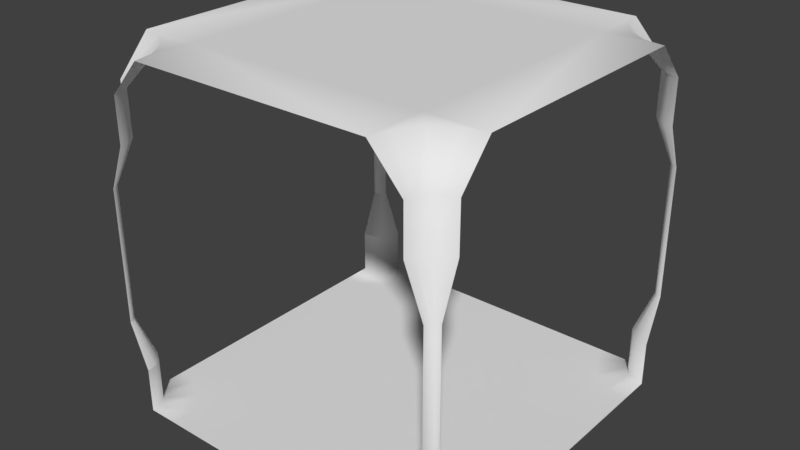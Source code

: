 # Source: Corridor4Way.blend  (saved by Blender 2.77.0; exported with 4.5.12 LTS)
import bpy
from mathutils import Matrix  # noqa: F401  (used for matrix-valued properties, if any)

bpy.ops.wm.read_factory_settings(use_empty=True)
scene = bpy.context.scene
scene.name = 'Scene'

# ---- collections
col_collection_1 = bpy.data.collections.new('Collection 1'); scene.collection.children.link(col_collection_1)

# ---- materials (node trees are filled in below, after node groups)
mat_floor1 = bpy.data.materials.new('Floor1')
mat_floor1.alpha_threshold = 0.0
mat_floor1.use_transparent_shadow = False
mat_floor1.roughness = 0.5
mat_ceiling = bpy.data.materials.new('Ceiling')
mat_ceiling.alpha_threshold = 0.0
mat_ceiling.use_transparent_shadow = False
mat_ceiling.roughness = 0.5
mat_floor2 = bpy.data.materials.new('Floor2')
mat_floor2.alpha_threshold = 0.0
mat_floor2.use_transparent_shadow = False
mat_floor2.roughness = 0.5
mat_trimceiling = bpy.data.materials.new('TrimCeiling')
mat_trimceiling.alpha_threshold = 0.0
mat_trimceiling.use_transparent_shadow = False
mat_trimceiling.roughness = 0.5
mat_wall = bpy.data.materials.new('Wall')
mat_wall.alpha_threshold = 0.0
mat_wall.use_transparent_shadow = False
mat_wall.roughness = 0.5
mat_trim = bpy.data.materials.new('Trim')
mat_trim.alpha_threshold = 0.0
mat_trim.use_transparent_shadow = False
mat_trim.roughness = 0.5

# ---- material node trees

# ---- world
world_world = bpy.data.worlds.new('World'); scene.world = world_world
world_world.color = (0.05088, 0.05088, 0.05088)
world_world.use_sun_shadow = False
world_world.sun_shadow_jitter_overblur = 0.0
world_world.cycles.sampling_method = 'MANUAL'

# ---- meshes
me_corridor4way = bpy.data.meshes.new('Corridor4Way')
me_corridor4way.from_pydata([(-13.4, -13.4, 0.0), (13.4, -13.4, 0.0), (13.4, 13.4, 0.0), (-13.4, 13.4, 0.0), (-19.95, 13.4, 2.1e-07), (-20.0, 13.4, 2.115e-07), (-20.0, 13.4, 2.116e-07), (-13.4, -19.95, 0.0), (-13.4, -20.0, 0.0), (-13.4, -20.0, 0.0), (20.0, 13.4, 0.0), (19.95, -13.4, 0.0), (20.0, -13.4, 0.0), (20.0, -13.4, 0.0), (-13.4, 20.0, 2.116e-07), (13.4, 19.95, 3.896e-07), (13.4, 20.0, 3.924e-07), (13.4, 20.0, 3.927e-07), (-20.0, -13.4, 0.0), (-15.35, -15.35, 0.0), (-13.82, -17.72, 0.0), (-20.0, 13.44, 2.122e-07), (15.35, -15.35, 0.0), (17.72, -13.82, 0.0), (-13.44, -20.0, 0.0), (17.72, 13.82, 2.527e-08), (15.35, 15.35, 1.16e-07), (13.82, 17.72, 2.571e-07), (20.0, -13.44, 0.0), (13.44, 20.0, 3.927e-07), (-13.4, 13.4, 39.0), (13.4, 13.4, 39.0), (13.4, -13.4, 39.0), (-13.4, -13.4, 39.0), (-20.0, 13.4, 39.0), (-20.0, -13.4, 39.0), (-13.4, 20.0, 39.0), (20.0, 13.4, 39.0), (-15.35, 15.35, 39.0), (-13.82, 17.72, 39.0), (13.4, 20.0, 39.0), (13.85, 17.74, 39.0), (20.0, -13.4, 39.0), (-13.4, -20.0, 39.0), (-19.0, -20.0, 10.0), (-19.04, -19.66, 10.0), (-13.85, -17.74, 39.0), (-17.72, -13.82, 0.0), (-13.39, -19.99, 0.0), (-17.0, -20.0, 5.0), (-17.0, -20.0, 0.0), (-17.0, -20.0, 5.0), (-17.0, -20.0, 35.0), (-17.0, -20.0, 30.0), (-19.0, -20.0, 25.0), (-20.0, -19.0, 10.0), (-20.0, -19.0, 25.0), (-20.0, -17.0, 0.0), (-20.0, -17.0, 5.0), (-20.0, -17.0, 35.0), (-20.0, -17.0, 30.0), (-19.0, -20.0, 10.0), (-19.27, -19.34, 10.0), (-19.6, -19.06, 10.0), (-19.04, -19.66, 25.0), (-19.27, -19.34, 25.0), (-19.6, -19.06, 25.0), (-17.19, -18.99, 4.937), (-18.99, -17.19, 4.936), (-17.19, -18.99, 0.0), (-17.89, -17.89, 0.0), (-18.99, -17.19, 0.0), (-17.19, -18.99, 29.94), (-17.89, -17.89, 29.9), (-18.99, -17.19, 29.94), (-17.19, -18.99, 34.94), (-17.89, -17.89, 34.9), (-18.99, -17.19, 34.94), (-15.35, -15.35, 39.0), (-17.72, -13.82, 39.0), (-19.34, -19.27, 10.0), (-19.06, -19.61, 10.0), (-17.89, -17.89, 4.895), (-17.19, -18.99, 4.936), (20.0, -19.0, 10.0), (19.66, -19.04, 10.0), (17.74, -13.85, 39.0), (13.4, -20.0, 0.0), (13.82, -17.72, 0.0), (19.99, -13.39, 0.0), (20.0, -17.0, 5.0), (20.0, -17.0, 0.0), (20.0, -17.0, 5.0), (20.0, -17.0, 35.0), (20.0, -17.0, 30.0), (20.0, -19.0, 25.0), (19.0, -20.0, 10.0), (19.0, -20.0, 25.0), (17.0, -20.0, 0.0), (17.0, -20.0, 5.0), (17.0, -20.0, 35.0), (17.0, -20.0, 30.0), (13.4, -20.0, 39.0), (20.0, -19.0, 10.0), (19.34, -19.27, 10.0), (19.06, -19.6, 10.0), (19.66, -19.04, 25.0), (19.34, -19.27, 25.0), (19.06, -19.6, 25.0), (18.99, -17.19, 4.937), (17.19, -18.99, 4.936), (18.99, -17.19, 0.0), (17.89, -17.89, 0.0), (17.19, -18.99, 0.0), (18.99, -17.19, 29.94), (17.89, -17.89, 29.9), (17.19, -18.99, 29.94), (18.99, -17.19, 34.94), (17.89, -17.89, 34.9), (17.19, -18.99, 34.94), (15.35, -15.35, 39.0), (13.82, -17.72, 39.0), (19.27, -19.34, 10.0), (19.61, -19.06, 10.0), (17.89, -17.89, 4.895), (18.99, -17.19, 4.936), (-20.0, 19.0, 10.0), (-19.66, 19.04, 10.0), (-17.74, 13.85, 39.0), (-17.72, 13.82, 0.0), (-13.82, 17.72, 0.0), (-15.35, 15.35, 0.0), (-19.99, 13.39, 0.0), (-20.0, 17.0, 5.0), (-20.0, 17.0, 0.0), (-20.0, 17.0, 5.0), (-20.0, 17.0, 35.0), (-20.0, 17.0, 30.0), (-20.0, 19.0, 25.0), (-19.0, 20.0, 10.0), (-19.0, 20.0, 25.0), (-17.0, 20.0, 0.0), (-17.0, 20.0, 5.0), (-17.0, 20.0, 35.0), (-17.0, 20.0, 30.0), (-20.0, 19.0, 10.0), (-19.34, 19.27, 10.0), (-19.06, 19.6, 10.0), (-19.66, 19.04, 25.0), (-19.34, 19.27, 25.0), (-19.06, 19.6, 25.0), (-18.99, 17.19, 4.937), (-17.19, 18.99, 4.936), (-18.99, 17.19, 0.0), (-17.89, 17.89, 0.0), (-17.19, 18.99, 0.0), (-18.99, 17.19, 29.94), (-17.89, 17.89, 29.9), (-17.19, 18.99, 29.94), (-18.99, 17.19, 34.94), (-17.89, 17.89, 34.9), (-17.19, 18.99, 34.94), (-19.27, 19.34, 10.0), (-19.61, 19.06, 10.0), (-17.89, 17.89, 4.895), (-18.99, 17.19, 4.936), (19.0, 20.0, 10.0), (19.04, 19.66, 10.0), (13.39, 19.99, 0.0), (17.0, 20.0, 5.0), (17.0, 20.0, 0.0), (17.0, 20.0, 5.0), (17.0, 20.0, 35.0), (17.0, 20.0, 30.0), (19.0, 20.0, 25.0), (20.0, 19.0, 10.0), (20.0, 19.0, 25.0), (20.0, 17.0, 0.0), (20.0, 17.0, 5.0), (20.0, 17.0, 35.0), (20.0, 17.0, 30.0), (19.0, 20.0, 10.0), (19.27, 19.34, 10.0), (19.6, 19.06, 10.0), (19.04, 19.66, 25.0), (19.27, 19.34, 25.0), (19.6, 19.06, 25.0), (17.19, 18.99, 4.937), (18.99, 17.19, 4.936), (17.19, 18.99, 0.0), (17.89, 17.89, 0.0), (18.99, 17.19, 0.0), (17.19, 18.99, 29.94), (17.89, 17.89, 29.9), (18.99, 17.19, 29.94), (17.19, 18.99, 34.94), (17.89, 17.89, 34.9), (18.99, 17.19, 34.94), (15.35, 15.35, 39.0), (17.72, 13.82, 39.0), (19.34, 19.27, 10.0), (19.06, 19.61, 10.0), (17.89, 17.89, 4.895), (17.19, 18.99, 4.936)], [], [(0, 1, 2, 3), (18, 0, 3, 4, 132, 5, 6), (87, 1, 0, 7, 48, 8, 9), (7, 0, 18, 47, 19, 20), (4, 3, 14, 130, 131, 129), (6, 5, 21), (11, 1, 87, 88, 22, 23), (9, 8, 24), (2, 10, 25, 26, 27, 15), (13, 12, 28), (29, 17, 16), (30, 31, 32, 33), (40, 31, 30, 36), (42, 32, 31, 37), (102, 43, 33, 32), (36, 30, 34, 128, 38, 39), (35, 33, 43, 46, 78, 79), (32, 42, 86, 120, 121, 102), (63, 55, 56, 66), (44, 45, 64, 54), (45, 62, 65, 64), (62, 63, 66, 65), (68, 58, 55, 63), (71, 57, 58, 68), (66, 56, 60, 74), (74, 60, 59, 77), (79, 77, 59, 35), (43, 52, 75, 46), (46, 75, 76, 78), (78, 76, 77, 79), (53, 72, 75, 52), (72, 73, 76, 75), (73, 74, 77, 76), (54, 64, 72, 53), (64, 65, 73, 72), (65, 66, 74, 73), (50, 69, 67, 51), (69, 70, 82, 67), (70, 71, 68, 82), (82, 80, 81, 83), (83, 81, 61, 49), (82, 68, 63, 62), (18, 57, 71, 47), (47, 71, 70, 19), (19, 70, 69, 20), (20, 69, 50, 48), (105, 96, 97, 108), (84, 85, 106, 95), (85, 104, 107, 106), (104, 105, 108, 107), (110, 99, 96, 105), (113, 98, 99, 110), (108, 97, 101, 116), (116, 101, 100, 119), (121, 119, 100, 102), (42, 93, 117, 86), (86, 117, 118, 120), (120, 118, 119, 121), (94, 114, 117, 93), (114, 115, 118, 117), (115, 116, 119, 118), (95, 106, 114, 94), (106, 107, 115, 114), (107, 108, 116, 115), (91, 111, 109, 92), (111, 112, 124, 109), (112, 113, 110, 124), (124, 122, 123, 125), (125, 123, 103, 90), (124, 110, 105, 104), (87, 98, 113, 88), (88, 113, 112, 22), (22, 112, 111, 23), (23, 111, 91, 89), (147, 139, 140, 150), (126, 127, 148, 138), (127, 146, 149, 148), (146, 147, 150, 149), (152, 142, 139, 147), (155, 141, 142, 152), (150, 140, 144, 158), (158, 144, 143, 161), (39, 161, 143, 36), (34, 136, 159, 128), (128, 159, 160, 38), (38, 160, 161, 39), (137, 156, 159, 136), (156, 157, 160, 159), (157, 158, 161, 160), (138, 148, 156, 137), (148, 149, 157, 156), (149, 150, 158, 157), (134, 153, 151, 135), (153, 154, 164, 151), (154, 155, 152, 164), (164, 162, 163, 165), (165, 163, 145, 133), (164, 152, 147, 146), (14, 141, 155, 130), (130, 155, 154, 131), (131, 154, 153, 129), (129, 153, 134, 132), (183, 175, 176, 186), (166, 167, 184, 174), (167, 182, 185, 184), (182, 183, 186, 185), (188, 178, 175, 183), (191, 177, 178, 188), (186, 176, 180, 194), (194, 180, 179, 197), (199, 197, 179, 37), (40, 172, 195, 41), (41, 195, 196, 198), (198, 196, 197, 199), (173, 192, 195, 172), (192, 193, 196, 195), (193, 194, 197, 196), (174, 184, 192, 173), (184, 185, 193, 192), (185, 186, 194, 193), (170, 189, 187, 171), (189, 190, 202, 187), (190, 191, 188, 202), (202, 200, 201, 203), (203, 201, 181, 169), (202, 188, 183, 182), (10, 177, 191, 25), (25, 191, 190, 26), (26, 190, 189, 27), (27, 189, 170, 168), (13, 10, 2, 1, 11, 89, 12), (17, 14, 3, 2, 15, 168, 16), (35, 34, 30, 33), (37, 31, 40, 41, 198, 199)])
me_corridor4way.polygons.foreach_set('use_smooth', [True] * 134)
me_corridor4way.polygons.foreach_set('material_index', [0, 0, 0, 0, 0, 0, 0, 0, 0, 0, 0, 1, 1, 1, 1, 1, 1, 1, 4, 4, 4, 4, 5, 5, 5, 5, 3, 3, 3, 3, 5, 5, 5, 5, 5, 5, 5, 5, 5, 5, 5, 5, 2, 2, 2, 2, 4, 4, 4, 4, 5, 5, 5, 5, 3, 3, 3, 3, 5, 5, 5, 5, 5, 5, 5, 5, 5, 5, 5, 5, 2, 2, 2, 2, 4, 4, 4, 4, 5, 5, 5, 5, 3, 3, 3, 3, 5, 5, 5, 5, 5, 5, 5, 5, 5, 5, 5, 5, 2, 2, 2, 2, 4, 4, 4, 4, 5, 5, 5, 5, 3, 3, 3, 3, 5, 5, 5, 5, 5, 5, 5, 5, 5, 5, 5, 5, 2, 2, 2, 2, 0, 0, 1, 1])
_uv = me_corridor4way.uv_layers.new(name='UVMap')
_uv.uv.foreach_set('vector', [0.0002001, -0.9998, 2.0, -0.9998, 2.0, 0.9998, 0.0002, 0.9998, 1.507, -0.9998, 2.0, -0.9998, 2.0, 0.9998, 1.511, 0.9998, 1.508, 0.9991, 1.508, 0.9998, 1.507, 0.9998, 2.0, 0.5074, 2.0, 0.9998, 0.0002, 0.9998, 0.0002, 0.5112, 0.0008549, 0.5078, 0.0002, 0.5077, 0.0002, 0.5074, 2.0, 0.5112, 2.0, 0.9998, 1.507, 0.9998, 1.677, 0.9681, 1.854, 0.8544, 1.968, 0.6774, 1.511, -0.9998, 2.0, -0.9998, 2.0, -0.5074, 1.968, -0.6772, 1.854, -0.8544, 1.677, -0.9684, 1.507, -0.9998, 1.508, -0.9998, 1.507, -0.9972, 0.4888, 0.9998, 0.0002, 0.9998, 0.0002, 0.5074, 0.03189, 0.6772, 0.1456, 0.8544, 0.3226, 0.9684, 2.0, 0.5074, 2.0, 0.5077, 1.997, 0.5074, 0.0002001, -0.9998, 0.4926, -0.9998, 0.3228, -0.9681, 0.1456, -0.8544, 0.0316, -0.6774, 0.0002, -0.5112, 0.4926, 0.9998, 0.4923, 0.9998, 0.4926, 0.9972, 0.002829, -0.5074, 0.0002, -0.5074, 0.0002, -0.5077, 0.0002001, -0.9998, 2.0, -0.9998, 2.0, 0.9998, 0.0002, 0.9998, 2.0, 0.5074, 2.0, 0.9998, 0.0002, 0.9998, 0.0002, 0.5074, 0.4926, 0.9998, 0.0002, 0.9998, 0.0002001, -0.9998, 0.4926, -0.9998, 2.0, -0.5074, 0.0002, -0.5074, 0.0002001, -0.9998, 2.0, -0.9998, 2.0, 0.5074, 2.0, 0.9998, 1.507, 0.9998, 1.676, 0.9665, 1.854, 0.8544, 1.968, 0.6772, 1.507, -0.9998, 2.0, -0.9998, 2.0, -0.5074, 1.966, -0.6763, 1.854, -0.8544, 1.677, -0.9681, 0.0002001, -0.9998, 0.4926, -0.9998, 0.3237, -0.9665, 0.1456, -0.8544, 0.03189, -0.6772, 0.0002, -0.5074, 9.999e-05, 0.5625, 9.999e-05, 0.625, 0.9999, 0.625, 0.9999, 0.5625, 9.999e-05, 0.375, 9.999e-05, 0.4375, 0.9999, 0.4375, 0.9999, 0.375, 9.999e-05, 0.4375, 9.999e-05, 0.5, 0.9999, 0.5, 0.9999, 0.4375, 9.999e-05, 0.5, 9.999e-05, 0.5625, 0.9999, 0.5625, 0.9999, 0.5, 0.375, 0.5, 0.25, 0.5, 0.25, 1.0, 0.375, 1.0, 0.375, 4.47e-08, 0.25, 4.47e-08, 0.25, 0.5, 0.375, 0.5, 0.9999, 0.75, 0.9999, 0.9999, 0.0, 0.5, 0.25, 0.5, 0.25, 0.5, 0.0, 0.5, -1.192e-07, 1.0, 0.25, 1.0, 1.0, 0.4375, 0.0, 0.4375, 0.0, 0.375, 1.0, 0.375, 1.0, 0.625, 0.0, 0.625, 0.0, 0.5625, 1.0, 0.5625, 1.0, 0.5625, 0.0, 0.5625, 0.0, 0.5, 1.0, 0.5, 1.0, 0.5, 0.0, 0.5, 0.0, 0.4375, 1.0, 0.4375, 1.0, 0.5, 0.75, 0.5, 0.75, 1.0, 1.0, 1.0, 0.75, 0.5, 0.5, 0.5, 0.5, 1.0, 0.75, 1.0, 0.5, 0.5, 0.25, 0.5, 0.25, 1.0, 0.5, 1.0, 0.9999, 0.0001002, 0.9999, 0.2501, 0.75, 0.5, 1.0, 0.5, 0.9999, 0.2501, 0.9999, 0.5, 0.5, 0.5, 0.75, 0.5, 0.9999, 0.5, 0.9999, 0.75, 0.25, 0.5, 0.5, 0.5, 0.75, 4.47e-08, 0.625, 4.47e-08, 0.625, 0.5, 0.75, 0.5, 0.625, 4.47e-08, 0.5, 4.47e-08, 0.5, 0.5, 0.625, 0.5, 0.5, 4.47e-08, 0.375, 4.47e-08, 0.375, 0.5, 0.5, 0.5, 0.625, 0.5, 0.625, 1.0, 0.75, 1.0, 0.75, 0.5, 0.625, 0.5, 0.625, 1.0, 0.5, 1.0, 0.5, 0.5, 0.375, 0.5, 0.5, 0.5, 0.5, 1.0, 0.375, 1.0, 1.0, 0.5, 0.4531, 0.5, 0.4531, 0.375, 1.0, 0.375, 1.0, 0.375, 0.4531, 0.375, 0.4531, 0.25, 1.0, 0.25, 1.0, 0.25, 0.4531, 0.25, 0.4531, 0.125, 1.0, 0.125, 1.0, 0.125, 0.4531, 0.125, 0.4531, 0.0, 1.0, 2.384e-07, 9.999e-05, 0.5625, 9.999e-05, 0.625, 0.9999, 0.625, 0.9999, 0.5625, 9.999e-05, 0.375, 9.999e-05, 0.4375, 0.9999, 0.4375, 0.9999, 0.375, 9.999e-05, 0.4375, 9.999e-05, 0.5, 0.9999, 0.5, 0.9999, 0.4375, 9.999e-05, 0.5, 9.999e-05, 0.5625, 0.9999, 0.5625, 0.9999, 0.5, 0.375, 0.5, 0.25, 0.5, 0.25, 1.0, 0.375, 1.0, 0.375, 4.47e-08, 0.25, 4.47e-08, 0.25, 0.5, 0.375, 0.5, 0.9999, 0.75, 0.9999, 0.9999, 0.0, 0.5, 0.25, 0.5, 0.25, 0.5, 0.0, 0.5, -1.192e-07, 1.0, 0.25, 1.0, 1.0, 0.4375, 0.0, 0.4375, 0.0, 0.375, 1.0, 0.375, 1.0, 0.625, 0.0, 0.625, 0.0, 0.5625, 1.0, 0.5625, 1.0, 0.5625, 0.0, 0.5625, 0.0, 0.5, 1.0, 0.5, 1.0, 0.5, 0.0, 0.5, 0.0, 0.4375, 1.0, 0.4375, 1.0, 0.5, 0.75, 0.5, 0.75, 1.0, 1.0, 1.0, 0.75, 0.5, 0.5, 0.5, 0.5, 1.0, 0.75, 1.0, 0.5, 0.5, 0.25, 0.5, 0.25, 1.0, 0.5, 1.0, 0.9999, 0.0001002, 0.9999, 0.2501, 0.75, 0.5, 1.0, 0.5, 0.9999, 0.2501, 0.9999, 0.5, 0.5, 0.5, 0.75, 0.5, 0.9999, 0.5, 0.9999, 0.75, 0.25, 0.5, 0.5, 0.5, 0.75, 4.47e-08, 0.625, 4.47e-08, 0.625, 0.5, 0.75, 0.5, 0.625, 4.47e-08, 0.5, 4.47e-08, 0.5, 0.5, 0.625, 0.5, 0.5, 4.47e-08, 0.375, 4.47e-08, 0.375, 0.5, 0.5, 0.5, 0.625, 0.5, 0.625, 1.0, 0.75, 1.0, 0.75, 0.5, 0.625, 0.5, 0.625, 1.0, 0.5, 1.0, 0.5, 0.5, 0.375, 0.5, 0.5, 0.5, 0.5, 1.0, 0.375, 1.0, 1.0, 0.5, 0.4531, 0.5, 0.4531, 0.375, 1.0, 0.375, 1.0, 0.375, 0.4531, 0.375, 0.4531, 0.25, 1.0, 0.25, 1.0, 0.25, 0.4531, 0.25, 0.4531, 0.125, 1.0, 0.125, 1.0, 0.125, 0.4531, 0.125, 0.4531, 0.0, 1.0, 2.384e-07, 9.999e-05, 0.5625, 9.999e-05, 0.625, 0.9999, 0.625, 0.9999, 0.5625, 9.999e-05, 0.375, 9.999e-05, 0.4375, 0.9999, 0.4375, 0.9999, 0.375, 9.999e-05, 0.4375, 9.999e-05, 0.5, 0.9999, 0.5, 0.9999, 0.4375, 9.999e-05, 0.5, 9.999e-05, 0.5625, 0.9999, 0.5625, 0.9999, 0.5, 0.375, 0.5, 0.25, 0.5, 0.25, 1.0, 0.375, 1.0, 0.375, 4.47e-08, 0.25, 4.47e-08, 0.25, 0.5, 0.375, 0.5, 0.9999, 0.75, 0.9999, 0.9999, 0.0, 0.5, 0.25, 0.5, 0.25, 0.5, 0.0, 0.5, -1.192e-07, 1.0, 0.25, 1.0, 1.0, 0.4375, 0.0, 0.4375, 0.0, 0.375, 1.0, 0.375, 1.0, 0.625, 0.0, 0.625, 0.0, 0.5625, 1.0, 0.5625, 1.0, 0.5625, 0.0, 0.5625, 0.0, 0.5, 1.0, 0.5, 1.0, 0.5, 0.0, 0.5, 0.0, 0.4375, 1.0, 0.4375, 1.0, 0.5, 0.75, 0.5, 0.75, 1.0, 1.0, 1.0, 0.75, 0.5, 0.5, 0.5, 0.5, 1.0, 0.75, 1.0, 0.5, 0.5, 0.25, 0.5, 0.25, 1.0, 0.5, 1.0, 0.9999, 0.0001002, 0.9999, 0.2501, 0.75, 0.5, 1.0, 0.5, 0.9999, 0.2501, 0.9999, 0.5, 0.5, 0.5, 0.75, 0.5, 0.9999, 0.5, 0.9999, 0.75, 0.25, 0.5, 0.5, 0.5, 0.75, 4.47e-08, 0.625, 4.47e-08, 0.625, 0.5, 0.75, 0.5, 0.625, 4.47e-08, 0.5, 4.47e-08, 0.5, 0.5, 0.625, 0.5, 0.5, 4.47e-08, 0.375, 4.47e-08, 0.375, 0.5, 0.5, 0.5, 0.625, 0.5, 0.625, 1.0, 0.75, 1.0, 0.75, 0.5, 0.625, 0.5, 0.625, 1.0, 0.5, 1.0, 0.5, 0.5, 0.375, 0.5, 0.5, 0.5, 0.5, 1.0, 0.375, 1.0, 1.0, 0.5, 0.4531, 0.5, 0.4531, 0.375, 1.0, 0.375, 1.0, 0.375, 0.4531, 0.375, 0.4531, 0.25, 1.0, 0.25, 1.0, 0.25, 0.4531, 0.25, 0.4531, 0.125, 1.0, 0.125, 1.0, 0.125, 0.4531, 0.125, 0.4531, 0.0, 1.0, 2.384e-07, 9.999e-05, 0.5625, 9.999e-05, 0.625, 0.9999, 0.625, 0.9999, 0.5625, 9.999e-05, 0.375, 9.999e-05, 0.4375, 0.9999, 0.4375, 0.9999, 0.375, 9.999e-05, 0.4375, 9.999e-05, 0.5, 0.9999, 0.5, 0.9999, 0.4375, 9.999e-05, 0.5, 9.999e-05, 0.5625, 0.9999, 0.5625, 0.9999, 0.5, 0.375, 0.5, 0.25, 0.5, 0.25, 1.0, 0.375, 1.0, 0.375, 4.47e-08, 0.25, 4.47e-08, 0.25, 0.5, 0.375, 0.5, 0.9999, 0.75, 0.9999, 0.9999, 0.0, 0.5, 0.25, 0.5, 0.25, 0.5, 0.0, 0.5, -1.192e-07, 1.0, 0.25, 1.0, 1.0, 0.4375, 0.0, 0.4375, 0.0, 0.375, 1.0, 0.375, 1.0, 0.625, 0.0, 0.625, 0.0, 0.5625, 1.0, 0.5625, 1.0, 0.5625, 0.0, 0.5625, 0.0, 0.5, 1.0, 0.5, 1.0, 0.5, 0.0, 0.5, 0.0, 0.4375, 1.0, 0.4375, 1.0, 0.5, 0.75, 0.5, 0.75, 1.0, 1.0, 1.0, 0.75, 0.5, 0.5, 0.5, 0.5, 1.0, 0.75, 1.0, 0.5, 0.5, 0.25, 0.5, 0.25, 1.0, 0.5, 1.0, 0.9999, 0.0001002, 0.9999, 0.2501, 0.75, 0.5, 1.0, 0.5, 0.9999, 0.2501, 0.9999, 0.5, 0.5, 0.5, 0.75, 0.5, 0.9999, 0.5, 0.9999, 0.75, 0.25, 0.5, 0.5, 0.5, 0.75, 4.47e-08, 0.625, 4.47e-08, 0.625, 0.5, 0.75, 0.5, 0.625, 4.47e-08, 0.5, 4.47e-08, 0.5, 0.5, 0.625, 0.5, 0.5, 4.47e-08, 0.375, 4.47e-08, 0.375, 0.5, 0.5, 0.5, 0.625, 0.5, 0.625, 1.0, 0.75, 1.0, 0.75, 0.5, 0.625, 0.5, 0.625, 1.0, 0.5, 1.0, 0.5, 0.5, 0.375, 0.5, 0.5, 0.5, 0.5, 1.0, 0.375, 1.0, 1.0, 0.5, 0.4531, 0.5, 0.4531, 0.375, 1.0, 0.375, 1.0, 0.375, 0.4531, 0.375, 0.4531, 0.25, 1.0, 0.25, 1.0, 0.25, 0.4531, 0.25, 0.4531, 0.125, 1.0, 0.125, 1.0, 0.125, 0.4531, 0.125, 0.4531, 0.0, 1.0, 2.384e-07, 0.4926, -0.9998, 0.4926, 0.9998, 0.0002, 0.9998, 0.0002001, -0.9998, 0.4888, -0.9998, 0.4922, -0.9991, 0.4923, -0.9998, 2.0, -0.5074, 0.0002, -0.5074, 0.0002001, -0.9998, 2.0, -0.9998, 2.0, -0.5112, 1.999, -0.5078, 2.0, -0.5077, 1.507, 0.9998, 1.507, -0.9998, 2.0, -0.9998, 2.0, 0.9998, 0.4926, 0.9998, 0.0002, 0.9998, 0.0002, 0.5074, 0.03354, 0.6763, 0.1456, 0.8544, 0.3228, 0.9681])
me_corridor4way.materials.append(mat_floor1)
me_corridor4way.materials.append(mat_ceiling)
me_corridor4way.materials.append(mat_floor2)
me_corridor4way.materials.append(mat_trimceiling)
me_corridor4way.materials.append(mat_wall)
me_corridor4way.materials.append(mat_trim)
me_corridor4way.use_remesh_preserve_volume = False
me_corridor4way.use_remesh_preserve_attributes = False
me_corridor4way.use_mirror_vertex_groups = False
me_corridor4way.update()

# ---- objects
ob_corridor4way = bpy.data.objects.new('Corridor4Way', me_corridor4way)

# ---- transforms, parenting, visibility, modifiers, constraints
ob_corridor4way.location = (0.0, 0.0, 0.0)
ob_corridor4way.lineart.crease_threshold = 0.0

# ---- collection membership
col_collection_1.objects.link(ob_corridor4way)

# ---- scene / render settings (as saved in the file)
scene.frame_start = 1; scene.frame_end = 250; scene.frame_set(1)
scene.render.engine = 'BLENDER_EEVEE_NEXT'
scene.render.resolution_percentage = 50
scene.render.dither_intensity = 0.0
scene.cycles.use_denoising = False
scene.cycles.samples = 128
scene.cycles.sampling_pattern = 'TABULATED_SOBOL'
scene.cycles.light_sampling_threshold = 0.0
scene.cycles.use_adaptive_sampling = False
scene.cycles.use_light_tree = False
scene.cycles.blur_glossy = 0.0
scene.cycles.sample_clamp_indirect = 0.0
scene.view_settings.view_transform = 'Standard'
bpy.context.view_layer.update()

# ---- added for rendering (the .blend has no active camera and no usable light): camera, sun
cam_auto = bpy.data.cameras.new('AutoCamera')
cam_auto.lens = 50.0
cam_auto.sensor_width = 36.0
cam_auto.clip_end = 1115.71
ob_auto_camera = bpy.data.objects.new('AutoCamera', cam_auto)
scene.collection.objects.link(ob_auto_camera)
ob_auto_camera.location = (63.5733, -76.288, 70.3586)
ob_auto_camera.rotation_euler = (1.09748, -7.21219e-08, 0.694738)
scene.camera = ob_auto_camera
light_auto_sun = bpy.data.lights.new('AutoSun', 'SUN')
light_auto_sun.energy = 3.0
light_auto_sun.angle = 0.0523599
ob_auto_sun = bpy.data.objects.new('AutoSun', light_auto_sun)
scene.collection.objects.link(ob_auto_sun)
ob_auto_sun.rotation_euler = (0.872665, 0.174533, 0.523599)
bpy.context.view_layer.update()
